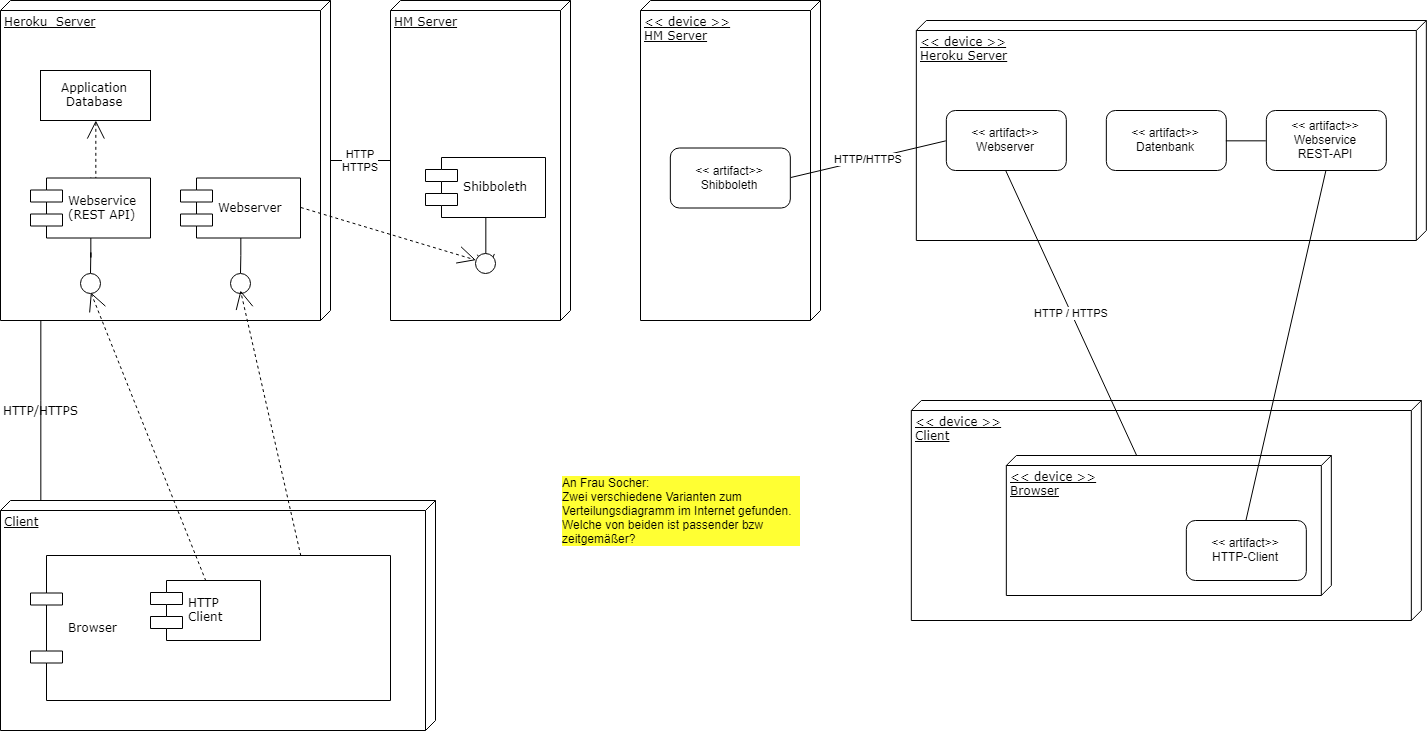

The diagram above was exported from draw.io. Its source (the exported page's mxGraphModel, read from the mxfile embedded in the PNG):
<mxGraphModel dx="1448" dy="1358" grid="1" gridSize="10" guides="1" tooltips="1" connect="1" arrows="1" fold="1" page="1" pageScale="1" pageWidth="1100" pageHeight="850" background="#ffffff" math="0" shadow="0">
  <root>
    <mxCell id="0" />
    <mxCell id="1" parent="0" />
    <mxCell id="InjZW4RefJLhaBSQil3f-23" value="HM Server" style="verticalAlign=top;align=left;spacingTop=8;spacingLeft=2;spacingRight=12;shape=cube;size=10;direction=south;fontStyle=4;html=1;rounded=0;shadow=0;comic=0;labelBackgroundColor=none;strokeColor=#000000;strokeWidth=1;fillColor=#ffffff;fontFamily=Verdana;fontSize=12;fontColor=#000000;" vertex="1" parent="1">
      <mxGeometry x="430" y="70" width="180" height="320" as="geometry" />
    </mxCell>
    <mxCell id="InjZW4RefJLhaBSQil3f-30" value="HTTP&lt;br&gt;HTTPS&lt;br&gt;" style="edgeStyle=none;rounded=0;orthogonalLoop=1;jettySize=auto;html=1;startArrow=none;startFill=0;endArrow=none;endFill=0;" edge="1" parent="1" source="39150e848f15840c-1" target="InjZW4RefJLhaBSQil3f-23">
      <mxGeometry relative="1" as="geometry" />
    </mxCell>
    <mxCell id="39150e848f15840c-1" value="Heroku&amp;nbsp; Server" style="verticalAlign=top;align=left;spacingTop=8;spacingLeft=2;spacingRight=12;shape=cube;size=10;direction=south;fontStyle=4;html=1;rounded=0;shadow=0;comic=0;labelBackgroundColor=none;strokeColor=#000000;strokeWidth=1;fillColor=#ffffff;fontFamily=Verdana;fontSize=12;fontColor=#000000;" parent="1" vertex="1">
      <mxGeometry x="40" y="70" width="330" height="320" as="geometry" />
    </mxCell>
    <mxCell id="39150e848f15840c-3" value="Client" style="verticalAlign=top;align=left;spacingTop=8;spacingLeft=2;spacingRight=12;shape=cube;size=10;direction=south;fontStyle=4;html=1;rounded=0;shadow=0;comic=0;labelBackgroundColor=none;strokeColor=#000000;strokeWidth=1;fillColor=#ffffff;fontFamily=Verdana;fontSize=12;fontColor=#000000;" parent="1" vertex="1">
      <mxGeometry x="40" y="570" width="435" height="230" as="geometry" />
    </mxCell>
    <mxCell id="39150e848f15840c-4" value="Application&lt;br&gt;Database&lt;br&gt;" style="html=1;rounded=0;shadow=0;comic=0;labelBackgroundColor=none;strokeColor=#000000;strokeWidth=1;fillColor=#ffffff;fontFamily=Verdana;fontSize=12;fontColor=#000000;align=center;" parent="1" vertex="1">
      <mxGeometry x="80" y="140" width="110" height="50" as="geometry" />
    </mxCell>
    <mxCell id="39150e848f15840c-5" value="Webserver" style="shape=component;align=left;spacingLeft=36;rounded=0;shadow=0;comic=0;labelBackgroundColor=none;strokeColor=#000000;strokeWidth=1;fillColor=#ffffff;fontFamily=Verdana;fontSize=12;fontColor=#000000;html=1;" parent="1" vertex="1">
      <mxGeometry x="220" y="247.5" width="120" height="60" as="geometry" />
    </mxCell>
    <mxCell id="39150e848f15840c-6" value="" style="ellipse;whiteSpace=wrap;html=1;rounded=0;shadow=0;comic=0;labelBackgroundColor=none;strokeColor=#000000;strokeWidth=1;fillColor=#ffffff;fontFamily=Verdana;fontSize=12;fontColor=#000000;align=center;" parent="1" vertex="1">
      <mxGeometry x="270" y="342.5" width="20" height="20" as="geometry" />
    </mxCell>
    <mxCell id="39150e848f15840c-10" value="Browser" style="shape=component;align=left;spacingLeft=36;rounded=0;shadow=0;comic=0;labelBackgroundColor=none;strokeColor=#000000;strokeWidth=1;fillColor=#ffffff;fontFamily=Verdana;fontSize=12;fontColor=#000000;html=1;" parent="1" vertex="1">
      <mxGeometry x="70" y="625" width="360" height="145" as="geometry" />
    </mxCell>
    <mxCell id="39150e848f15840c-11" style="edgeStyle=none;rounded=0;html=1;dashed=1;labelBackgroundColor=none;startArrow=none;startFill=0;startSize=8;endArrow=open;endFill=0;endSize=16;fontFamily=Verdana;fontSize=12;exitX=0.5;exitY=0;exitDx=0;exitDy=0;entryX=0.914;entryY=0.727;entryDx=0;entryDy=0;entryPerimeter=0;" parent="1" source="InjZW4RefJLhaBSQil3f-19" target="39150e848f15840c-1" edge="1">
      <mxGeometry relative="1" as="geometry" />
    </mxCell>
    <mxCell id="39150e848f15840c-14" style="edgeStyle=elbowEdgeStyle;rounded=0;html=1;labelBackgroundColor=none;startArrow=none;startFill=0;startSize=8;endArrow=none;endFill=0;endSize=16;fontFamily=Verdana;fontSize=12;" parent="1" source="39150e848f15840c-6" target="39150e848f15840c-5" edge="1">
      <mxGeometry relative="1" as="geometry" />
    </mxCell>
    <mxCell id="39150e848f15840c-15" style="edgeStyle=orthogonalEdgeStyle;rounded=0;html=1;labelBackgroundColor=none;startArrow=none;startFill=0;startSize=8;endArrow=open;endFill=0;endSize=16;fontFamily=Verdana;fontSize=12;dashed=1;exitX=0.5;exitY=0;exitDx=0;exitDy=0;" parent="1" source="SwRsDl2cVoRxLKBVYikr-2" target="39150e848f15840c-4" edge="1">
      <mxGeometry relative="1" as="geometry">
        <Array as="points">
          <mxPoint x="135" y="248" />
        </Array>
      </mxGeometry>
    </mxCell>
    <mxCell id="39150e848f15840c-18" value="HTTP/HTTPS" style="edgeStyle=orthogonalEdgeStyle;rounded=0;html=1;labelBackgroundColor=none;startArrow=none;startFill=0;startSize=8;endArrow=none;endFill=0;endSize=16;fontFamily=Verdana;fontSize=12;" parent="1" source="39150e848f15840c-3" target="39150e848f15840c-1" edge="1">
      <mxGeometry relative="1" as="geometry">
        <Array as="points">
          <mxPoint x="80" y="470" />
          <mxPoint x="80" y="470" />
        </Array>
        <mxPoint x="129.97058823529414" y="550.0000000000002" as="targetPoint" />
      </mxGeometry>
    </mxCell>
    <mxCell id="SwRsDl2cVoRxLKBVYikr-2" value="Webservice&lt;br&gt;(REST API)&lt;br&gt;" style="shape=component;align=left;spacingLeft=36;rounded=0;shadow=0;comic=0;labelBackgroundColor=none;strokeColor=#000000;strokeWidth=1;fillColor=#ffffff;fontFamily=Verdana;fontSize=12;fontColor=#000000;html=1;" parent="1" vertex="1">
      <mxGeometry x="70" y="247.5" width="120" height="60" as="geometry" />
    </mxCell>
    <mxCell id="SwRsDl2cVoRxLKBVYikr-5" value="" style="edgeStyle=orthogonalEdgeStyle;rounded=0;orthogonalLoop=1;jettySize=auto;html=1;endArrow=none;endFill=0;" parent="1" source="SwRsDl2cVoRxLKBVYikr-3" target="SwRsDl2cVoRxLKBVYikr-2" edge="1">
      <mxGeometry relative="1" as="geometry" />
    </mxCell>
    <mxCell id="SwRsDl2cVoRxLKBVYikr-3" value="" style="ellipse;whiteSpace=wrap;html=1;rounded=0;shadow=0;comic=0;labelBackgroundColor=none;strokeColor=#000000;strokeWidth=1;fillColor=#ffffff;fontFamily=Verdana;fontSize=12;fontColor=#000000;align=center;" parent="1" vertex="1">
      <mxGeometry x="120" y="342.5" width="20" height="20" as="geometry" />
    </mxCell>
    <mxCell id="SwRsDl2cVoRxLKBVYikr-4" style="edgeStyle=none;rounded=0;html=1;dashed=1;labelBackgroundColor=none;startArrow=none;startFill=0;startSize=8;endArrow=open;endFill=0;endSize=16;fontFamily=Verdana;fontSize=12;exitX=0.75;exitY=0;exitDx=0;exitDy=0;" parent="1" source="39150e848f15840c-10" edge="1">
      <mxGeometry relative="1" as="geometry">
        <mxPoint x="390.17647058823536" y="459.82352941176464" as="sourcePoint" />
        <mxPoint x="280" y="360" as="targetPoint" />
      </mxGeometry>
    </mxCell>
    <mxCell id="InjZW4RefJLhaBSQil3f-6" value="&amp;lt;&amp;lt; device &amp;gt;&amp;gt;&lt;br&gt;Heroku Server&lt;br&gt;" style="verticalAlign=top;align=left;spacingTop=8;spacingLeft=2;spacingRight=12;shape=cube;size=10;direction=south;fontStyle=4;html=1;rounded=0;shadow=0;comic=0;labelBackgroundColor=none;strokeColor=#000000;strokeWidth=1;fillColor=#ffffff;fontFamily=Verdana;fontSize=12;fontColor=#000000;" vertex="1" parent="1">
      <mxGeometry x="955.8333333333335" y="90" width="510" height="220" as="geometry" />
    </mxCell>
    <mxCell id="InjZW4RefJLhaBSQil3f-7" value="&amp;lt;&amp;lt; artifact&amp;gt;&amp;gt;&lt;br&gt;Webserver&lt;br&gt;" style="rounded=1;whiteSpace=wrap;html=1;" vertex="1" parent="1">
      <mxGeometry x="985.8333333333335" y="180" width="120" height="60" as="geometry" />
    </mxCell>
    <mxCell id="InjZW4RefJLhaBSQil3f-9" value="&amp;lt;&amp;lt; artifact&amp;gt;&amp;gt;&lt;br&gt;Datenbank&lt;br&gt;" style="rounded=1;whiteSpace=wrap;html=1;" vertex="1" parent="1">
      <mxGeometry x="1145.8333333333335" y="180" width="120" height="60" as="geometry" />
    </mxCell>
    <mxCell id="InjZW4RefJLhaBSQil3f-11" style="edgeStyle=orthogonalEdgeStyle;rounded=0;orthogonalLoop=1;jettySize=auto;html=1;exitX=0;exitY=0.5;exitDx=0;exitDy=0;entryX=1;entryY=0.5;entryDx=0;entryDy=0;startArrow=none;startFill=0;endArrow=none;endFill=0;" edge="1" parent="1" source="InjZW4RefJLhaBSQil3f-10" target="InjZW4RefJLhaBSQil3f-9">
      <mxGeometry relative="1" as="geometry" />
    </mxCell>
    <mxCell id="InjZW4RefJLhaBSQil3f-10" value="&amp;lt;&amp;lt; artifact&amp;gt;&amp;gt;&lt;br&gt;Webservice&lt;br&gt;REST-API&lt;br&gt;" style="rounded=1;whiteSpace=wrap;html=1;" vertex="1" parent="1">
      <mxGeometry x="1305.8333333333335" y="180" width="120" height="60" as="geometry" />
    </mxCell>
    <mxCell id="InjZW4RefJLhaBSQil3f-13" value="&amp;lt;&amp;lt; device &amp;gt;&amp;gt;&lt;br&gt;Client&lt;br&gt;" style="verticalAlign=top;align=left;spacingTop=8;spacingLeft=2;spacingRight=12;shape=cube;size=10;direction=south;fontStyle=4;html=1;rounded=0;shadow=0;comic=0;labelBackgroundColor=none;strokeColor=#000000;strokeWidth=1;fillColor=#ffffff;fontFamily=Verdana;fontSize=12;fontColor=#000000;" vertex="1" parent="1">
      <mxGeometry x="950.8333333333335" y="470" width="510" height="220" as="geometry" />
    </mxCell>
    <mxCell id="InjZW4RefJLhaBSQil3f-17" value="HTTP / HTTPS" style="rounded=0;orthogonalLoop=1;jettySize=auto;html=1;startArrow=none;startFill=0;endArrow=none;endFill=0;entryX=0.5;entryY=1;entryDx=0;entryDy=0;" edge="1" parent="1" source="InjZW4RefJLhaBSQil3f-14" target="InjZW4RefJLhaBSQil3f-7">
      <mxGeometry relative="1" as="geometry">
        <mxPoint x="1208.3333333333335" y="444.9999999999998" as="targetPoint" />
      </mxGeometry>
    </mxCell>
    <mxCell id="InjZW4RefJLhaBSQil3f-14" value="&amp;lt;&amp;lt; device &amp;gt;&amp;gt;&lt;br&gt;Browser&lt;br&gt;" style="verticalAlign=top;align=left;spacingTop=8;spacingLeft=2;spacingRight=12;shape=cube;size=10;direction=south;fontStyle=4;html=1;rounded=0;shadow=0;comic=0;labelBackgroundColor=none;strokeColor=#000000;strokeWidth=1;fillColor=#ffffff;fontFamily=Verdana;fontSize=12;fontColor=#000000;" vertex="1" parent="1">
      <mxGeometry x="1045.8333333333335" y="525" width="325" height="140" as="geometry" />
    </mxCell>
    <mxCell id="InjZW4RefJLhaBSQil3f-15" value="&amp;lt;&amp;lt; artifact&amp;gt;&amp;gt;&lt;br&gt;HTTP-Client&lt;br&gt;" style="rounded=1;whiteSpace=wrap;html=1;" vertex="1" parent="1">
      <mxGeometry x="1225.8333333333335" y="590" width="120" height="60" as="geometry" />
    </mxCell>
    <mxCell id="InjZW4RefJLhaBSQil3f-18" style="edgeStyle=none;rounded=0;orthogonalLoop=1;jettySize=auto;html=1;exitX=0.5;exitY=1;exitDx=0;exitDy=0;entryX=0.5;entryY=0;entryDx=0;entryDy=0;startArrow=none;startFill=0;endArrow=none;endFill=0;" edge="1" parent="1" source="InjZW4RefJLhaBSQil3f-10" target="InjZW4RefJLhaBSQil3f-15">
      <mxGeometry relative="1" as="geometry" />
    </mxCell>
    <mxCell id="InjZW4RefJLhaBSQil3f-19" value="HTTP&lt;br&gt;Client&lt;br&gt;" style="shape=component;align=left;spacingLeft=36;rounded=0;shadow=0;comic=0;labelBackgroundColor=none;strokeColor=#000000;strokeWidth=1;fillColor=#ffffff;fontFamily=Verdana;fontSize=12;fontColor=#000000;html=1;" vertex="1" parent="1">
      <mxGeometry x="190" y="650" width="110" height="60" as="geometry" />
    </mxCell>
    <mxCell id="InjZW4RefJLhaBSQil3f-20" value="An Frau Socher:&lt;br&gt;Zwei verschiedene Varianten zum Verteilungsdiagramm im Internet gefunden.&lt;br&gt;Welche von beiden ist passender bzw zeitgemäßer?&lt;br&gt;" style="text;html=1;strokeColor=none;fillColor=none;align=left;verticalAlign=middle;whiteSpace=wrap;rounded=0;labelBackgroundColor=#FFFF33;" vertex="1" parent="1">
      <mxGeometry x="600" y="533.5" width="240" height="93" as="geometry" />
    </mxCell>
    <mxCell id="InjZW4RefJLhaBSQil3f-25" value="Shibboleth" style="shape=component;align=left;spacingLeft=36;rounded=0;shadow=0;comic=0;labelBackgroundColor=none;strokeColor=#000000;strokeWidth=1;fillColor=#ffffff;fontFamily=Verdana;fontSize=12;fontColor=#000000;html=1;" vertex="1" parent="1">
      <mxGeometry x="465" y="227" width="120" height="60" as="geometry" />
    </mxCell>
    <mxCell id="InjZW4RefJLhaBSQil3f-26" style="edgeStyle=none;rounded=0;html=1;dashed=1;labelBackgroundColor=none;startArrow=none;startFill=0;startSize=8;endArrow=open;endFill=0;endSize=16;fontFamily=Verdana;fontSize=12;exitX=0.5;exitY=0;exitDx=0;exitDy=0;" edge="1" parent="1" source="InjZW4RefJLhaBSQil3f-28">
      <mxGeometry relative="1" as="geometry">
        <mxPoint x="557" y="589.8333333333335" as="sourcePoint" />
        <mxPoint x="526.2244820260237" y="341.9247490530347" as="targetPoint" />
      </mxGeometry>
    </mxCell>
    <mxCell id="InjZW4RefJLhaBSQil3f-27" style="edgeStyle=elbowEdgeStyle;rounded=0;html=1;labelBackgroundColor=none;startArrow=none;startFill=0;startSize=8;endArrow=none;endFill=0;endSize=16;fontFamily=Verdana;fontSize=12;" edge="1" parent="1" target="InjZW4RefJLhaBSQil3f-25">
      <mxGeometry relative="1" as="geometry">
        <mxPoint x="525" y="322" as="sourcePoint" />
      </mxGeometry>
    </mxCell>
    <mxCell id="InjZW4RefJLhaBSQil3f-28" value="" style="ellipse;whiteSpace=wrap;html=1;rounded=0;shadow=0;comic=0;labelBackgroundColor=none;strokeColor=#000000;strokeWidth=1;fillColor=#ffffff;fontFamily=Verdana;fontSize=12;fontColor=#000000;align=center;" vertex="1" parent="1">
      <mxGeometry x="515" y="322.5" width="20" height="20" as="geometry" />
    </mxCell>
    <mxCell id="InjZW4RefJLhaBSQil3f-29" style="edgeStyle=none;rounded=0;html=1;dashed=1;labelBackgroundColor=none;startArrow=none;startFill=0;startSize=8;endArrow=open;endFill=0;endSize=16;fontFamily=Verdana;fontSize=12;exitX=1;exitY=0.5;exitDx=0;exitDy=0;" edge="1" parent="1" source="39150e848f15840c-5" target="InjZW4RefJLhaBSQil3f-28">
      <mxGeometry relative="1" as="geometry">
        <mxPoint x="557" y="589.8333333333335" as="sourcePoint" />
        <mxPoint x="526.2244820260237" y="341.9247490530347" as="targetPoint" />
      </mxGeometry>
    </mxCell>
    <mxCell id="InjZW4RefJLhaBSQil3f-32" value="&amp;lt;&amp;lt; device &amp;gt;&amp;gt;&lt;br&gt;HM Server" style="verticalAlign=top;align=left;spacingTop=8;spacingLeft=2;spacingRight=12;shape=cube;size=10;direction=south;fontStyle=4;html=1;rounded=0;shadow=0;comic=0;labelBackgroundColor=none;strokeColor=#000000;strokeWidth=1;fillColor=#ffffff;fontFamily=Verdana;fontSize=12;fontColor=#000000;" vertex="1" parent="1">
      <mxGeometry x="680" y="70" width="180" height="320" as="geometry" />
    </mxCell>
    <mxCell id="InjZW4RefJLhaBSQil3f-34" value="HTTP/HTTPS" style="edgeStyle=none;rounded=0;orthogonalLoop=1;jettySize=auto;html=1;exitX=1;exitY=0.5;exitDx=0;exitDy=0;entryX=0;entryY=0.5;entryDx=0;entryDy=0;startArrow=none;startFill=0;endArrow=none;endFill=0;" edge="1" parent="1" source="InjZW4RefJLhaBSQil3f-33" target="InjZW4RefJLhaBSQil3f-7">
      <mxGeometry relative="1" as="geometry" />
    </mxCell>
    <mxCell id="InjZW4RefJLhaBSQil3f-33" value="&amp;lt;&amp;lt; artifact&amp;gt;&amp;gt;&lt;br&gt;Shibboleth&lt;br&gt;" style="rounded=1;whiteSpace=wrap;html=1;" vertex="1" parent="1">
      <mxGeometry x="709.8333333333335" y="217.5" width="120" height="60" as="geometry" />
    </mxCell>
  </root>
</mxGraphModel>